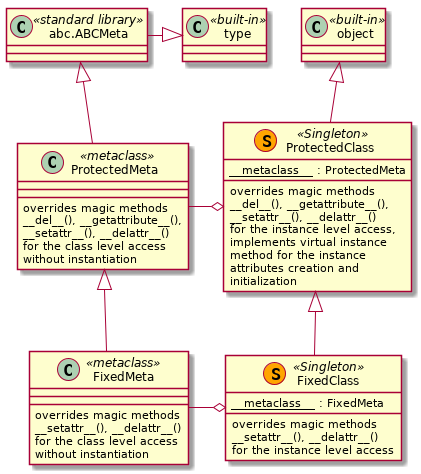

The diagram above was rendered by PlantUML. Its source (embedded in the PNG):
@startuml classes















set namespaceSeparator none

class type <<built-in>>

class abc.ABCMeta <<standard library>>

abc.ABCMeta -|> type

class object <<built-in>>

class ProtectedMeta <<metaclass>> {
    ___
    ___
    overrides magic methods
    __del__(), __getattribute__(),
    __setattr__(), __delattr__()
    for the class level access
    without instantiation
}

abc.ABCMeta <|-- ProtectedMeta

class ProtectedClass <<(S, orange) Singleton>> {
    {field} <u>__metaclass__</u> : ProtectedMeta
    ___
    overrides magic methods
    __del__(), __getattribute__(),
    __setattr__(), __delattr__()
    for the instance level access,
    implements virtual instance
    method for the instance
    attributes creation and
    initialization
}

ProtectedMeta -o ProtectedClass

object <|-- ProtectedClass

class FixedMeta <<metaclass>> {
    ___
    ___
    overrides magic methods
    __setattr__(), __delattr__()
    for the class level access
    without instantiation
}

ProtectedMeta <|-- FixedMeta

class FixedClass <<(S, orange) Singleton>> {
    {field} <u>__metaclass__</u> : FixedMeta
    ___
    overrides magic methods
    __setattr__(), __delattr__()
    for the instance level access
}

FixedMeta -o FixedClass

ProtectedClass <|-- FixedClass

@enduml